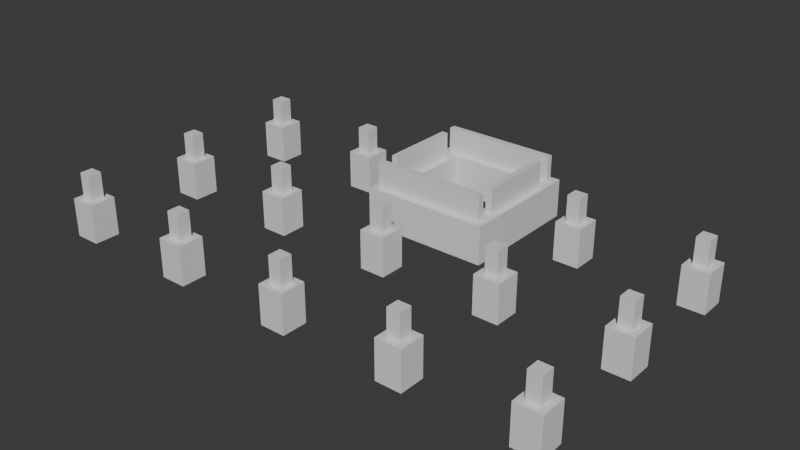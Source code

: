 # Source: Stage_Building_HighRiseA_TopUpper_01.blend  (saved by Blender 5.2.45; exported with 4.5.12 LTS)
import bpy
from mathutils import Matrix  # noqa: F401  (used for matrix-valued properties, if any)

bpy.ops.wm.read_factory_settings(use_empty=True)
scene = bpy.context.scene
scene.name = 'Scene'

# ---- collections
col_collection = bpy.data.collections.new('Collection'); scene.collection.children.link(col_collection)

# ---- materials (node trees are filled in below, after node groups)
mat_concrete = bpy.data.materials.new('Concrete')
mat_concrete.diffuse_color = (0.6, 0.6, 0.6, 1.0)
mat_rebar = bpy.data.materials.new('Rebar')
mat_rebar.diffuse_color = (0.15, 0.25, 0.6, 1.0)

# ---- material node trees
mat_concrete.use_nodes = True; mat_concrete.node_tree.nodes.clear()
_N = mat_concrete.node_tree.nodes; _L = mat_concrete.node_tree.links
n0 = _N.new('ShaderNodeBsdfPrincipled'); n0.name = 'Principled BSDF'; n0.location = (-200, 100)
n0.inputs[10].default_value = 0.005
n1 = _N.new('ShaderNodeOutputMaterial'); n1.name = 'Material Output'; n1.location = (200, 100)
_L.new(n0.outputs[0], n1.inputs[0])
n1.is_active_output = True
mat_rebar.use_nodes = True; mat_rebar.node_tree.nodes.clear()
_N = mat_rebar.node_tree.nodes; _L = mat_rebar.node_tree.links
n0 = _N.new('ShaderNodeBsdfPrincipled'); n0.name = 'Principled BSDF'; n0.location = (-200, 100)
n0.inputs[10].default_value = 0.005
n1 = _N.new('ShaderNodeOutputMaterial'); n1.name = 'Material Output'; n1.location = (200, 100)
_L.new(n0.outputs[0], n1.inputs[0])
n1.is_active_output = True

# ---- world
world_world = bpy.data.worlds.new('World'); scene.world = world_world
world_world.use_nodes = True; world_world.node_tree.nodes.clear()
_N = world_world.node_tree.nodes; _L = world_world.node_tree.links
n0 = _N.new('ShaderNodeOutputWorld'); n0.name = 'World Output'; n0.location = (200, 100)
n1 = _N.new('ShaderNodeBackground'); n1.name = 'Background'; n1.location = (-200, 100)
n1.inputs[0].default_value = (0.05088, 0.05088, 0.05088, 1.0)
_L.new(n1.outputs[0], n0.inputs[0])
n0.is_active_output = True
world_world.color = (0.05088, 0.05088, 0.05088)
world_world.sun_shadow_jitter_overblur = 0.0

# ---- meshes
me_stage_building_highrisea_topupper_01_concrete = bpy.data.meshes.new('Stage_Building_HighRiseA_TopUpper_01_Concrete')
me_stage_building_highrisea_topupper_01_concrete.from_pydata([(-4.0, -4.0, 0.0), (4.0, -4.0, 0.0), (-4.0, -3.6, 0.0), (4.0, -3.6, 0.0), (-4.0, -4.0, 2.4), (4.0, -4.0, 2.4), (-4.0, -3.6, 2.4), (4.0, -3.6, 2.4), (-4.0, -3.2, 0.0), (4.0, -3.2, 0.0), (-4.0, -2.8, 0.0), (4.0, -2.8, 0.0), (-4.0, -3.2, 2.4), (4.0, -3.2, 2.4), (-4.0, -2.8, 2.4), (4.0, -2.8, 2.4), (-4.0, -3.6, 0.0), (-3.6, -3.6, 0.0), (-4.0, -3.2, 0.0), (-3.6, -3.2, 0.0), (-4.0, -3.6, 2.4), (-3.6, -3.6, 2.4), (-4.0, -3.2, 2.4), (-3.6, -3.2, 2.4), (3.6, -3.6, 0.0), (4.0, -3.6, 0.0), (3.6, -3.2, 0.0), (4.0, -3.2, 0.0), (3.6, -3.6, 2.4), (4.0, -3.6, 2.4), (3.6, -3.2, 2.4), (4.0, -3.2, 2.4), (3.6, -2.8, 0.0), (4.0, -2.8, 0.0), (3.6, 2.8, 0.0), (4.0, 2.8, 0.0), (3.6, -2.8, 2.4), (4.0, -2.8, 2.4), (3.6, 2.8, 2.4), (4.0, 2.8, 2.4), (2.8, -2.8, 0.0), (3.2, -2.8, 0.0), (2.8, 2.8, 0.0), (3.2, 2.8, 0.0), (2.8, -2.8, 2.4), (3.2, -2.8, 2.4), (2.8, 2.8, 2.4), (3.2, 2.8, 2.4), (3.2, -2.8, 0.0), (3.6, -2.8, 0.0), (3.2, -2.4, 0.0), (3.6, -2.4, 0.0), (3.2, -2.8, 2.4), (3.6, -2.8, 2.4), (3.2, -2.4, 2.4), (3.6, -2.4, 2.4), (3.2, 2.4, 0.0), (3.6, 2.4, 0.0), (3.2, 2.8, 0.0), (3.6, 2.8, 0.0), (3.2, 2.4, 2.4), (3.6, 2.4, 2.4), (3.2, 2.8, 2.4), (3.6, 2.8, 2.4), (-4.0, 3.6, 0.0), (4.0, 3.6, 0.0), (-4.0, 4.0, 0.0), (4.0, 4.0, 0.0), (-4.0, 3.6, 2.4), (4.0, 3.6, 2.4), (-4.0, 4.0, 2.4), (4.0, 4.0, 2.4), (-4.0, 2.8, 0.0), (4.0, 2.8, 0.0), (-4.0, 3.2, 0.0), (4.0, 3.2, 0.0), (-4.0, 2.8, 2.4), (4.0, 2.8, 2.4), (-4.0, 3.2, 2.4), (4.0, 3.2, 2.4), (3.6, 3.2, 0.0), (4.0, 3.2, 0.0), (3.6, 3.6, 0.0), (4.0, 3.6, 0.0), (3.6, 3.2, 2.4), (4.0, 3.2, 2.4), (3.6, 3.6, 2.4), (4.0, 3.6, 2.4), (-4.0, 3.2, 0.0), (-3.6, 3.2, 0.0), (-4.0, 3.6, 0.0), (-3.6, 3.6, 0.0), (-4.0, 3.2, 2.4), (-3.6, 3.2, 2.4), (-4.0, 3.6, 2.4), (-3.6, 3.6, 2.4), (-4.0, -2.8, 0.0), (-3.6, -2.8, 0.0), (-4.0, 2.8, 0.0), (-3.6, 2.8, 0.0), (-4.0, -2.8, 2.4), (-3.6, -2.8, 2.4), (-4.0, 2.8, 2.4), (-3.6, 2.8, 2.4), (-3.2, -2.8, 0.0), (-2.8, -2.8, 0.0), (-3.2, 2.8, 0.0), (-2.8, 2.8, 0.0), (-3.2, -2.8, 2.4), (-2.8, -2.8, 2.4), (-3.2, 2.8, 2.4), (-2.8, 2.8, 2.4), (-3.6, 2.4, 0.0), (-3.2, 2.4, 0.0), (-3.6, 2.8, 0.0), (-3.2, 2.8, 0.0), (-3.6, 2.4, 2.4), (-3.2, 2.4, 2.4), (-3.6, 2.8, 2.4), (-3.2, 2.8, 2.4), (-3.6, -2.8, 0.0), (-3.2, -2.8, 0.0), (-3.6, -2.4, 0.0), (-3.2, -2.4, 0.0), (-3.6, -2.8, 2.4), (-3.2, -2.8, 2.4), (-3.6, -2.4, 2.4), (-3.2, -2.4, 2.4), (-16.0, -16.0, 0.0), (-14.4, -16.0, 0.0), (-16.0, -14.4, 0.0), (-14.4, -14.4, 0.0), (-16.0, -16.0, 2.4), (-14.4, -16.0, 2.4), (-16.0, -14.4, 2.4), (-14.4, -14.4, 2.4), (-16.0, -8.4, 0.0), (-14.4, -8.4, 0.0), (-16.0, -6.8, 0.0), (-14.4, -6.8, 0.0), (-16.0, -8.4, 2.4), (-14.4, -8.4, 2.4), (-16.0, -6.8, 2.4), (-14.4, -6.8, 2.4), (-16.0, -0.8, 0.0), (-14.4, -0.8, 0.0), (-16.0, 0.8, 0.0), (-14.4, 0.8, 0.0), (-16.0, -0.8, 2.4), (-14.4, -0.8, 2.4), (-16.0, 0.8, 2.4), (-14.4, 0.8, 2.4), (-8.4, -16.0, 0.0), (-6.8, -16.0, 0.0), (-8.4, -14.4, 0.0), (-6.8, -14.4, 0.0), (-8.4, -16.0, 2.4), (-6.8, -16.0, 2.4), (-8.4, -14.4, 2.4), (-6.8, -14.4, 2.4), (-8.4, -8.4, 0.0), (-6.8, -8.4, 0.0), (-8.4, -6.8, 0.0), (-6.8, -6.8, 0.0), (-8.4, -8.4, 2.4), (-6.8, -8.4, 2.4), (-8.4, -6.8, 2.4), (-6.8, -6.8, 2.4), (-8.4, -0.8, 0.0), (-6.8, -0.8, 0.0), (-8.4, 0.8, 0.0), (-6.8, 0.8, 0.0), (-8.4, -0.8, 2.4), (-6.8, -0.8, 2.4), (-8.4, 0.8, 2.4), (-6.8, 0.8, 2.4), (-0.8, -16.0, 0.0), (0.8, -16.0, 0.0), (-0.8, -14.4, 0.0), (0.8, -14.4, 0.0), (-0.8, -16.0, 2.4), (0.8, -16.0, 2.4), (-0.8, -14.4, 2.4), (0.8, -14.4, 2.4), (-0.8, -8.4, 0.0), (0.8, -8.4, 0.0), (-0.8, -6.8, 0.0), (0.8, -6.8, 0.0), (-0.8, -8.4, 2.4), (0.8, -8.4, 2.4), (-0.8, -6.8, 2.4), (0.8, -6.8, 2.4), (6.8, -16.0, 0.0), (8.4, -16.0, 0.0), (6.8, -14.4, 0.0), (8.4, -14.4, 0.0), (6.8, -16.0, 2.4), (8.4, -16.0, 2.4), (6.8, -14.4, 2.4), (8.4, -14.4, 2.4), (6.8, -8.4, 0.0), (8.4, -8.4, 0.0), (6.8, -6.8, 0.0), (8.4, -6.8, 0.0), (6.8, -8.4, 2.4), (8.4, -8.4, 2.4), (6.8, -6.8, 2.4), (8.4, -6.8, 2.4), (6.8, -0.8, 0.0), (8.4, -0.8, 0.0), (6.8, 0.8, 0.0), (8.4, 0.8, 0.0), (6.8, -0.8, 2.4), (8.4, -0.8, 2.4), (6.8, 0.8, 2.4), (8.4, 0.8, 2.4), (14.4, -16.0, 0.0), (16.0, -16.0, 0.0), (14.4, -14.4, 0.0), (16.0, -14.4, 0.0), (14.4, -16.0, 2.4), (16.0, -16.0, 2.4), (14.4, -14.4, 2.4), (16.0, -14.4, 2.4), (14.4, -8.4, 0.0), (16.0, -8.4, 0.0), (14.4, -6.8, 0.0), (16.0, -6.8, 0.0), (14.4, -8.4, 2.4), (16.0, -8.4, 2.4), (14.4, -6.8, 2.4), (16.0, -6.8, 2.4), (14.4, -0.8, 0.0), (16.0, -0.8, 0.0), (14.4, 0.8, 0.0), (16.0, 0.8, 0.0), (14.4, -0.8, 2.4), (16.0, -0.8, 2.4), (14.4, 0.8, 2.4), (16.0, 0.8, 2.4)], [], [(0, 2, 3, 1), (4, 5, 7, 6), (0, 1, 5, 4), (2, 6, 7, 3), (0, 4, 6, 2), (1, 3, 7, 5), (8, 10, 11, 9), (12, 13, 15, 14), (8, 9, 13, 12), (10, 14, 15, 11), (8, 12, 14, 10), (9, 11, 15, 13), (16, 18, 19, 17), (20, 21, 23, 22), (16, 17, 21, 20), (18, 22, 23, 19), (16, 20, 22, 18), (17, 19, 23, 21), (24, 26, 27, 25), (28, 29, 31, 30), (24, 25, 29, 28), (26, 30, 31, 27), (24, 28, 30, 26), (25, 27, 31, 29), (32, 34, 35, 33), (36, 37, 39, 38), (32, 33, 37, 36), (34, 38, 39, 35), (32, 36, 38, 34), (33, 35, 39, 37), (40, 42, 43, 41), (44, 45, 47, 46), (40, 41, 45, 44), (42, 46, 47, 43), (40, 44, 46, 42), (41, 43, 47, 45), (48, 50, 51, 49), (52, 53, 55, 54), (48, 49, 53, 52), (50, 54, 55, 51), (48, 52, 54, 50), (49, 51, 55, 53), (56, 58, 59, 57), (60, 61, 63, 62), (56, 57, 61, 60), (58, 62, 63, 59), (56, 60, 62, 58), (57, 59, 63, 61), (64, 66, 67, 65), (68, 69, 71, 70), (64, 65, 69, 68), (66, 70, 71, 67), (64, 68, 70, 66), (65, 67, 71, 69), (72, 74, 75, 73), (76, 77, 79, 78), (72, 73, 77, 76), (74, 78, 79, 75), (72, 76, 78, 74), (73, 75, 79, 77), (80, 82, 83, 81), (84, 85, 87, 86), (80, 81, 85, 84), (82, 86, 87, 83), (80, 84, 86, 82), (81, 83, 87, 85), (88, 90, 91, 89), (92, 93, 95, 94), (88, 89, 93, 92), (90, 94, 95, 91), (88, 92, 94, 90), (89, 91, 95, 93), (96, 98, 99, 97), (100, 101, 103, 102), (96, 97, 101, 100), (98, 102, 103, 99), (96, 100, 102, 98), (97, 99, 103, 101), (104, 106, 107, 105), (108, 109, 111, 110), (104, 105, 109, 108), (106, 110, 111, 107), (104, 108, 110, 106), (105, 107, 111, 109), (112, 114, 115, 113), (116, 117, 119, 118), (112, 113, 117, 116), (114, 118, 119, 115), (112, 116, 118, 114), (113, 115, 119, 117), (120, 122, 123, 121), (124, 125, 127, 126), (120, 121, 125, 124), (122, 126, 127, 123), (120, 124, 126, 122), (121, 123, 127, 125), (128, 130, 131, 129), (132, 133, 135, 134), (128, 129, 133, 132), (130, 134, 135, 131), (128, 132, 134, 130), (129, 131, 135, 133), (136, 138, 139, 137), (140, 141, 143, 142), (136, 137, 141, 140), (138, 142, 143, 139), (136, 140, 142, 138), (137, 139, 143, 141), (144, 146, 147, 145), (148, 149, 151, 150), (144, 145, 149, 148), (146, 150, 151, 147), (144, 148, 150, 146), (145, 147, 151, 149), (152, 154, 155, 153), (156, 157, 159, 158), (152, 153, 157, 156), (154, 158, 159, 155), (152, 156, 158, 154), (153, 155, 159, 157), (160, 162, 163, 161), (164, 165, 167, 166), (160, 161, 165, 164), (162, 166, 167, 163), (160, 164, 166, 162), (161, 163, 167, 165), (168, 170, 171, 169), (172, 173, 175, 174), (168, 169, 173, 172), (170, 174, 175, 171), (168, 172, 174, 170), (169, 171, 175, 173), (176, 178, 179, 177), (180, 181, 183, 182), (176, 177, 181, 180), (178, 182, 183, 179), (176, 180, 182, 178), (177, 179, 183, 181), (184, 186, 187, 185), (188, 189, 191, 190), (184, 185, 189, 188), (186, 190, 191, 187), (184, 188, 190, 186), (185, 187, 191, 189), (192, 194, 195, 193), (196, 197, 199, 198), (192, 193, 197, 196), (194, 198, 199, 195), (192, 196, 198, 194), (193, 195, 199, 197), (200, 202, 203, 201), (204, 205, 207, 206), (200, 201, 205, 204), (202, 206, 207, 203), (200, 204, 206, 202), (201, 203, 207, 205), (208, 210, 211, 209), (212, 213, 215, 214), (208, 209, 213, 212), (210, 214, 215, 211), (208, 212, 214, 210), (209, 211, 215, 213), (216, 218, 219, 217), (220, 221, 223, 222), (216, 217, 221, 220), (218, 222, 223, 219), (216, 220, 222, 218), (217, 219, 223, 221), (224, 226, 227, 225), (228, 229, 231, 230), (224, 225, 229, 228), (226, 230, 231, 227), (224, 228, 230, 226), (225, 227, 231, 229), (232, 234, 235, 233), (236, 237, 239, 238), (232, 233, 237, 236), (234, 238, 239, 235), (232, 236, 238, 234), (233, 235, 239, 237)])
me_stage_building_highrisea_topupper_01_concrete.materials.append(mat_concrete)
me_stage_building_highrisea_topupper_01_concrete.update()
me_stage_building_highrisea_topupper_01_rebar = bpy.data.meshes.new('Stage_Building_HighRiseA_TopUpper_01_Rebar')
me_stage_building_highrisea_topupper_01_rebar.from_pydata([(-3.6, -3.6, 0.0), (3.6, -3.6, 0.0), (-3.6, -3.2, 0.0), (3.6, -3.2, 0.0), (-3.6, -3.6, 4.0), (3.6, -3.6, 4.0), (-3.6, -3.2, 4.0), (3.6, -3.2, 4.0), (3.2, -2.4, 0.0), (3.6, -2.4, 0.0), (3.2, 2.4, 0.0), (3.6, 2.4, 0.0), (3.2, -2.4, 4.0), (3.6, -2.4, 4.0), (3.2, 2.4, 4.0), (3.6, 2.4, 4.0), (-3.6, 3.2, 0.0), (3.6, 3.2, 0.0), (-3.6, 3.6, 0.0), (3.6, 3.6, 0.0), (-3.6, 3.2, 4.0), (3.6, 3.2, 4.0), (-3.6, 3.6, 4.0), (3.6, 3.6, 4.0), (-3.6, -2.4, 0.0), (-3.2, -2.4, 0.0), (-3.6, 2.4, 0.0), (-3.2, 2.4, 0.0), (-3.6, -2.4, 4.0), (-3.2, -2.4, 4.0), (-3.6, 2.4, 4.0), (-3.2, 2.4, 4.0), (-15.6, -15.6, 2.4), (-14.8, -15.6, 2.4), (-15.6, -14.8, 2.4), (-14.8, -14.8, 2.4), (-15.6, -15.6, 4.0), (-14.8, -15.6, 4.0), (-15.6, -14.8, 4.0), (-14.8, -14.8, 4.0), (-15.6, -8.0, 2.4), (-14.8, -8.0, 2.4), (-15.6, -7.2, 2.4), (-14.8, -7.2, 2.4), (-15.6, -8.0, 4.0), (-14.8, -8.0, 4.0), (-15.6, -7.2, 4.0), (-14.8, -7.2, 4.0), (-15.6, -0.4, 2.4), (-14.8, -0.4, 2.4), (-15.6, 0.4, 2.4), (-14.8, 0.4, 2.4), (-15.6, -0.4, 4.0), (-14.8, -0.4, 4.0), (-15.6, 0.4, 4.0), (-14.8, 0.4, 4.0), (-8.0, -15.6, 2.4), (-7.2, -15.6, 2.4), (-8.0, -14.8, 2.4), (-7.2, -14.8, 2.4), (-8.0, -15.6, 4.0), (-7.2, -15.6, 4.0), (-8.0, -14.8, 4.0), (-7.2, -14.8, 4.0), (-8.0, -8.0, 2.4), (-7.2, -8.0, 2.4), (-8.0, -7.2, 2.4), (-7.2, -7.2, 2.4), (-8.0, -8.0, 4.0), (-7.2, -8.0, 4.0), (-8.0, -7.2, 4.0), (-7.2, -7.2, 4.0), (-8.0, -0.4, 2.4), (-7.2, -0.4, 2.4), (-8.0, 0.4, 2.4), (-7.2, 0.4, 2.4), (-8.0, -0.4, 4.0), (-7.2, -0.4, 4.0), (-8.0, 0.4, 4.0), (-7.2, 0.4, 4.0), (-0.4, -15.6, 2.4), (0.4, -15.6, 2.4), (-0.4, -14.8, 2.4), (0.4, -14.8, 2.4), (-0.4, -15.6, 4.0), (0.4, -15.6, 4.0), (-0.4, -14.8, 4.0), (0.4, -14.8, 4.0), (-0.4, -8.0, 2.4), (0.4, -8.0, 2.4), (-0.4, -7.2, 2.4), (0.4, -7.2, 2.4), (-0.4, -8.0, 4.0), (0.4, -8.0, 4.0), (-0.4, -7.2, 4.0), (0.4, -7.2, 4.0), (7.2, -15.6, 2.4), (8.0, -15.6, 2.4), (7.2, -14.8, 2.4), (8.0, -14.8, 2.4), (7.2, -15.6, 4.0), (8.0, -15.6, 4.0), (7.2, -14.8, 4.0), (8.0, -14.8, 4.0), (7.2, -8.0, 2.4), (8.0, -8.0, 2.4), (7.2, -7.2, 2.4), (8.0, -7.2, 2.4), (7.2, -8.0, 4.0), (8.0, -8.0, 4.0), (7.2, -7.2, 4.0), (8.0, -7.2, 4.0), (7.2, -0.4, 2.4), (8.0, -0.4, 2.4), (7.2, 0.4, 2.4), (8.0, 0.4, 2.4), (7.2, -0.4, 4.0), (8.0, -0.4, 4.0), (7.2, 0.4, 4.0), (8.0, 0.4, 4.0), (14.8, -15.6, 2.4), (15.6, -15.6, 2.4), (14.8, -14.8, 2.4), (15.6, -14.8, 2.4), (14.8, -15.6, 4.0), (15.6, -15.6, 4.0), (14.8, -14.8, 4.0), (15.6, -14.8, 4.0), (14.8, -8.0, 2.4), (15.6, -8.0, 2.4), (14.8, -7.2, 2.4), (15.6, -7.2, 2.4), (14.8, -8.0, 4.0), (15.6, -8.0, 4.0), (14.8, -7.2, 4.0), (15.6, -7.2, 4.0), (14.8, -0.4, 2.4), (15.6, -0.4, 2.4), (14.8, 0.4, 2.4), (15.6, 0.4, 2.4), (14.8, -0.4, 4.0), (15.6, -0.4, 4.0), (14.8, 0.4, 4.0), (15.6, 0.4, 4.0)], [], [(0, 2, 3, 1), (4, 5, 7, 6), (0, 1, 5, 4), (2, 6, 7, 3), (0, 4, 6, 2), (1, 3, 7, 5), (8, 10, 11, 9), (12, 13, 15, 14), (8, 9, 13, 12), (10, 14, 15, 11), (8, 12, 14, 10), (9, 11, 15, 13), (16, 18, 19, 17), (20, 21, 23, 22), (16, 17, 21, 20), (18, 22, 23, 19), (16, 20, 22, 18), (17, 19, 23, 21), (24, 26, 27, 25), (28, 29, 31, 30), (24, 25, 29, 28), (26, 30, 31, 27), (24, 28, 30, 26), (25, 27, 31, 29), (32, 34, 35, 33), (36, 37, 39, 38), (32, 33, 37, 36), (34, 38, 39, 35), (32, 36, 38, 34), (33, 35, 39, 37), (40, 42, 43, 41), (44, 45, 47, 46), (40, 41, 45, 44), (42, 46, 47, 43), (40, 44, 46, 42), (41, 43, 47, 45), (48, 50, 51, 49), (52, 53, 55, 54), (48, 49, 53, 52), (50, 54, 55, 51), (48, 52, 54, 50), (49, 51, 55, 53), (56, 58, 59, 57), (60, 61, 63, 62), (56, 57, 61, 60), (58, 62, 63, 59), (56, 60, 62, 58), (57, 59, 63, 61), (64, 66, 67, 65), (68, 69, 71, 70), (64, 65, 69, 68), (66, 70, 71, 67), (64, 68, 70, 66), (65, 67, 71, 69), (72, 74, 75, 73), (76, 77, 79, 78), (72, 73, 77, 76), (74, 78, 79, 75), (72, 76, 78, 74), (73, 75, 79, 77), (80, 82, 83, 81), (84, 85, 87, 86), (80, 81, 85, 84), (82, 86, 87, 83), (80, 84, 86, 82), (81, 83, 87, 85), (88, 90, 91, 89), (92, 93, 95, 94), (88, 89, 93, 92), (90, 94, 95, 91), (88, 92, 94, 90), (89, 91, 95, 93), (96, 98, 99, 97), (100, 101, 103, 102), (96, 97, 101, 100), (98, 102, 103, 99), (96, 100, 102, 98), (97, 99, 103, 101), (104, 106, 107, 105), (108, 109, 111, 110), (104, 105, 109, 108), (106, 110, 111, 107), (104, 108, 110, 106), (105, 107, 111, 109), (112, 114, 115, 113), (116, 117, 119, 118), (112, 113, 117, 116), (114, 118, 119, 115), (112, 116, 118, 114), (113, 115, 119, 117), (120, 122, 123, 121), (124, 125, 127, 126), (120, 121, 125, 124), (122, 126, 127, 123), (120, 124, 126, 122), (121, 123, 127, 125), (128, 130, 131, 129), (132, 133, 135, 134), (128, 129, 133, 132), (130, 134, 135, 131), (128, 132, 134, 130), (129, 131, 135, 133), (136, 138, 139, 137), (140, 141, 143, 142), (136, 137, 141, 140), (138, 142, 143, 139), (136, 140, 142, 138), (137, 139, 143, 141)])
me_stage_building_highrisea_topupper_01_rebar.materials.append(mat_rebar)
me_stage_building_highrisea_topupper_01_rebar.update()

# ---- objects
ob_stage_building_highrisea_topupper_01 = bpy.data.objects.new('Stage_Building_HighRiseA_TopUpper_01', None)
ob_stage_building_highrisea_topupper_01_concrete = bpy.data.objects.new('Stage_Building_HighRiseA_TopUpper_01_Concrete', me_stage_building_highrisea_topupper_01_concrete)
ob_stage_building_highrisea_topupper_01_rebar = bpy.data.objects.new('Stage_Building_HighRiseA_TopUpper_01_Rebar', me_stage_building_highrisea_topupper_01_rebar)

# ---- transforms, parenting, visibility, modifiers, constraints
ob_stage_building_highrisea_topupper_01.location = (0.0, 0.0, 0.0)
ob_stage_building_highrisea_topupper_01_concrete.parent = ob_stage_building_highrisea_topupper_01
ob_stage_building_highrisea_topupper_01_concrete.location = (0.0, 0.0, 0.0)
ob_stage_building_highrisea_topupper_01_rebar.parent = ob_stage_building_highrisea_topupper_01
ob_stage_building_highrisea_topupper_01_rebar.location = (0.0, 0.0, 0.0)

# ---- collection membership
col_collection.objects.link(ob_stage_building_highrisea_topupper_01)
col_collection.objects.link(ob_stage_building_highrisea_topupper_01_concrete)
col_collection.objects.link(ob_stage_building_highrisea_topupper_01_rebar)

# ---- scene / render settings (as saved in the file)
scene.frame_start = 1; scene.frame_end = 250; scene.frame_set(1)
scene.render.engine = 'BLENDER_EEVEE_NEXT'
scene.render.bake_bias = 0.0
scene.render.bake_samples = 0
scene.render.compositor_device = 'GPU'
scene.eevee.use_volume_custom_range = False
scene.eevee.fast_gi_thickness_near = 0.1
scene.eevee.fast_gi_thickness_far = 0.0
scene.eevee.ray_tracing_options.screen_trace_thickness = 0.1
bpy.context.view_layer.update()

# ---- added for rendering (the .blend has no active camera and no usable light): camera, sun
cam_auto = bpy.data.cameras.new('AutoCamera')
cam_auto.lens = 50.0
cam_auto.sensor_width = 36.0
cam_auto.clip_end = 1000.0
ob_auto_camera = bpy.data.objects.new('AutoCamera', cam_auto)
scene.collection.objects.link(ob_auto_camera)
ob_auto_camera.location = (35.1098, -48.1318, 30.0878)
ob_auto_camera.rotation_euler = (1.09748, -7.21219e-08, 0.694738)
scene.camera = ob_auto_camera
light_auto_sun = bpy.data.lights.new('AutoSun', 'SUN')
light_auto_sun.energy = 3.0
light_auto_sun.angle = 0.0523599
ob_auto_sun = bpy.data.objects.new('AutoSun', light_auto_sun)
scene.collection.objects.link(ob_auto_sun)
ob_auto_sun.rotation_euler = (0.872665, 0.174533, 0.523599)
bpy.context.view_layer.update()

